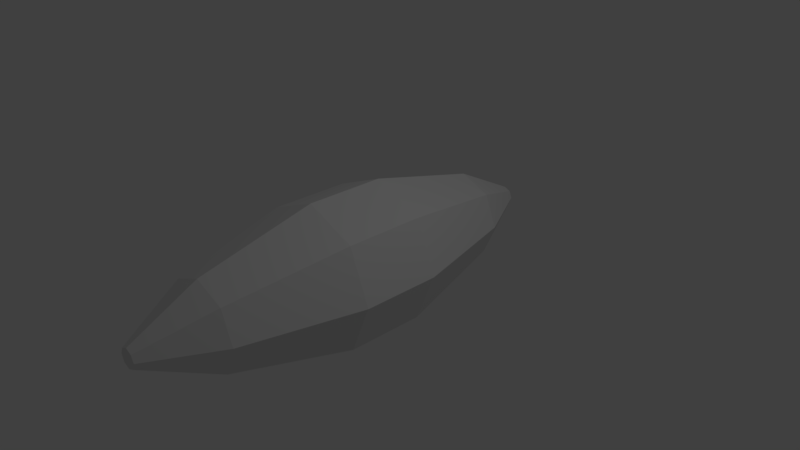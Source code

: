 # Source: Boolet.blend  (saved by Blender 2.79.0; exported with 4.5.12 LTS)
import bpy
from mathutils import Matrix  # noqa: F401  (used for matrix-valued properties, if any)

bpy.ops.wm.read_factory_settings(use_empty=True)
scene = bpy.context.scene
scene.name = 'Scene'

# ---- collections
col_collection_1 = bpy.data.collections.new('Collection 1'); scene.collection.children.link(col_collection_1)

# ---- world
world_world = bpy.data.worlds.new('World'); scene.world = world_world
world_world.color = (0.05088, 0.05088, 0.05088)
world_world.use_sun_shadow = False
world_world.sun_shadow_jitter_overblur = 0.0
world_world.cycles.sampling_method = 'MANUAL'

# ---- cameras
cam_camera = bpy.data.cameras.new('Camera')
cam_camera.clip_end = 100.0
cam_camera.lens = 35.0
cam_camera.sensor_width = 32.0
cam_camera.sensor_height = 18.0
cam_camera.ortho_scale = 7.314
cam_camera.dof.focus_distance = 0.0
cam_camera.dof.aperture_fstop = 128.0

# ---- lights
light_lamp = bpy.data.lights.new('Lamp', 'POINT')
light_lamp.transmission_factor = 0.0
light_lamp.cutoff_distance = 30.0
light_lamp.energy = 100.0
light_lamp.shadow_buffer_clip_start = 1.001
light_lamp.shadow_soft_size = 0.1
light_lamp.shadow_maximum_resolution = 0.006
light_lamp.use_absolute_resolution = True

# ---- meshes
me_cylinder = bpy.data.meshes.new('Cylinder')
me_cylinder.from_pydata([(0.0, 1.0, -0.8965), (0.0, 1.0, 0.1721), (0.7071, 0.7071, -0.8965), (0.7071, 0.7071, 0.1721), (1.0, -3.59e-08, -0.8965), (1.0, -1.062e-07, 0.1721), (0.7071, -0.7071, -0.8965), (0.7071, -0.7071, 0.1721), (-8.742e-08, -1.0, -0.8965), (-8.742e-08, -1.0, 0.1721), (-0.7071, -0.7071, -0.8965), (-0.7071, -0.7071, 0.1721), (-1.0, 1.974e-08, -0.8965), (-1.0, -5.058e-08, 0.1721), (-0.7071, 0.7071, -0.8965), (-0.7071, 0.7071, 0.1721), (-2.048e-08, 0.6073, -2.472), (0.4294, 0.4294, -2.472), (0.4294, 0.4294, 1.748), (-2.048e-08, 0.6073, 1.748), (0.6073, -1.615e-07, -2.472), (0.6073, 6.541e-08, 1.748), (0.4294, -0.4294, -2.472), (0.4294, -0.4294, 1.748), (-7.357e-08, -0.6073, -2.472), (-7.357e-08, -0.6073, 1.748), (-0.4294, -0.4294, -2.472), (-0.4294, -0.4294, 1.748), (-0.6073, -1.277e-07, -2.472), (-0.6073, 9.919e-08, 1.748), (-0.4294, 0.4294, -2.472), (-0.4294, 0.4294, 1.748), (-3.359e-08, 0.1326, -3.381), (0.09377, 0.09377, -3.381), (0.09377, 0.09377, 2.657), (-3.359e-08, 0.1326, 2.657), (0.1326, -2.294e-07, -3.381), (0.1326, 2.064e-07, 2.657), (0.09377, -0.09377, -3.381), (0.09377, -0.09377, 2.657), (-4.518e-08, -0.1326, -3.381), (-4.518e-08, -0.1326, 2.657), (-0.09377, -0.09377, -3.381), (-0.09377, -0.09377, 2.657), (-0.1326, -2.22e-07, -3.381), (-0.1326, 2.138e-07, 2.657), (-0.09377, 0.09377, -3.381), (-0.09377, 0.09377, 2.657)], [], [(0, 1, 3, 2), (2, 3, 5, 4), (4, 5, 7, 6), (6, 7, 9, 8), (8, 9, 11, 10), (10, 11, 13, 12), (6, 8, 24, 22), (12, 13, 15, 14), (14, 15, 1, 0), (13, 11, 27, 29), (24, 26, 42, 40), (19, 31, 47, 35), (9, 7, 23, 25), (2, 4, 20, 17), (12, 14, 30, 28), (5, 3, 18, 21), (15, 13, 29, 31), (8, 10, 26, 24), (11, 9, 25, 27), (4, 6, 22, 20), (14, 0, 16, 30), (0, 2, 17, 16), (7, 5, 21, 23), (1, 15, 31, 19), (3, 1, 19, 18), (10, 12, 28, 26), (34, 35, 47, 45, 43, 41, 39, 37), (32, 33, 36, 38, 40, 42, 44, 46), (18, 19, 35, 34), (27, 25, 41, 43), (17, 20, 36, 33), (26, 28, 44, 42), (21, 18, 34, 37), (29, 27, 43, 45), (20, 22, 38, 36), (28, 30, 46, 44), (23, 21, 37, 39), (31, 29, 45, 47), (22, 24, 40, 38), (30, 16, 32, 46), (25, 23, 39, 41), (16, 17, 33, 32)])
me_cylinder.use_remesh_preserve_volume = False
me_cylinder.use_remesh_preserve_attributes = False
me_cylinder.use_mirror_vertex_groups = False
me_cylinder.update()

# ---- objects
ob_cylinder = bpy.data.objects.new('Cylinder', me_cylinder)
ob_lamp = bpy.data.objects.new('Lamp', light_lamp)
ob_camera = bpy.data.objects.new('Camera', cam_camera)

# ---- transforms, parenting, visibility, modifiers, constraints
ob_cylinder.location = (0.0, 0.0, 0.0)
ob_cylinder.rotation_euler = (-1.571, -0.0, 0.0)
ob_cylinder.lineart.crease_threshold = 0.0
ob_lamp.location = (4.076, 1.005, 5.904)
ob_lamp.rotation_euler = (0.6503, 0.05522, 1.866)
ob_lamp.lock_rotations_4d = False
ob_lamp.empty_display_type = 'ARROWS'
ob_lamp.color = (0.0, 0.0, 0.0, 0.0)
ob_lamp.lineart.crease_threshold = 0.0
ob_camera.location = (7.481, -6.508, 5.344)
ob_camera.rotation_euler = (1.109, 0.0, 0.8149)
ob_camera.lock_rotations_4d = False
ob_camera.empty_display_type = 'ARROWS'
ob_camera.color = (0.0, 0.0, 0.0, 0.0)
ob_camera.display_type = 'WIRE'
ob_camera.lineart.crease_threshold = 0.0

# ---- collection membership
col_collection_1.objects.link(ob_cylinder)
col_collection_1.objects.link(ob_lamp)
col_collection_1.objects.link(ob_camera)

# ---- scene / render settings (as saved in the file)
scene.camera = ob_camera
scene.frame_start = 1; scene.frame_end = 250; scene.frame_set(1)
scene.render.engine = 'BLENDER_EEVEE_NEXT'
scene.render.resolution_percentage = 50
scene.render.dither_intensity = 0.0
scene.cycles.use_denoising = False
scene.cycles.samples = 128
scene.cycles.sampling_pattern = 'TABULATED_SOBOL'
scene.cycles.use_adaptive_sampling = False
scene.cycles.use_light_tree = False
scene.cycles.blur_glossy = 0.0
scene.cycles.sample_clamp_indirect = 0.0
scene.view_settings.view_transform = 'Standard'
bpy.context.view_layer.update()
